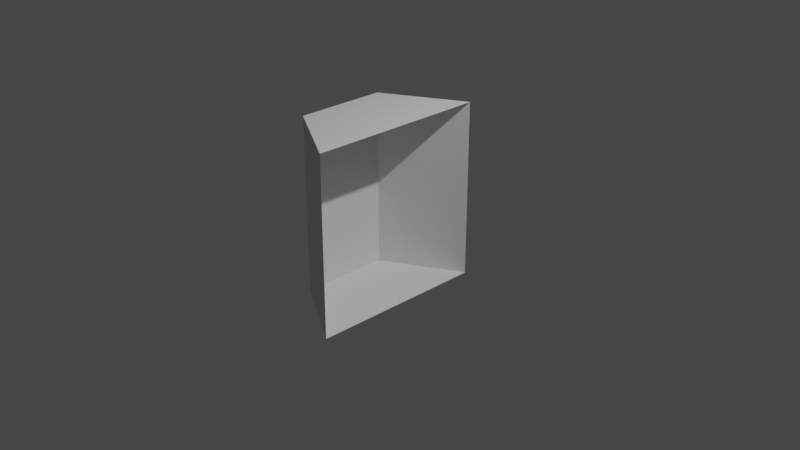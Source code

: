 # Source: HalfTube.blend  (saved by Blender 2.82.7; exported with 4.5.12 LTS)
import bpy
from mathutils import Matrix  # noqa: F401  (used for matrix-valued properties, if any)

bpy.ops.wm.read_factory_settings(use_empty=True)
scene = bpy.context.scene
scene.name = 'Scene'

# ---- collections
col_collection = bpy.data.collections.new('Collection'); scene.collection.children.link(col_collection)

# ---- world
world_world = bpy.data.worlds.new('World'); scene.world = world_world
world_world.use_nodes = True; world_world.node_tree.nodes.clear()
_N = world_world.node_tree.nodes; _L = world_world.node_tree.links
n0 = _N.new('ShaderNodeOutputWorld'); n0.name = 'World Output'; n0.location = (300, 300)
n1 = _N.new('ShaderNodeBackground'); n1.name = 'Background'; n1.location = (10, 300)
n1.inputs[0].default_value = (0.05088, 0.05088, 0.05088, 1.0)
_L.new(n1.outputs[0], n0.inputs[0])
n0.is_active_output = True
world_world.color = (0.05088, 0.05088, 0.05088)
world_world.use_sun_shadow = False
world_world.sun_shadow_jitter_overblur = 0.0

# ---- cameras
cam_camera = bpy.data.cameras.new('Camera')
cam_camera.clip_end = 100.0
cam_camera.ortho_scale = 7.314

# ---- lights
light_light = bpy.data.lights.new('Light', 'POINT')
light_light.transmission_factor = 0.0
light_light.energy = 1000.0
light_light.shadow_soft_size = 0.1
light_light.shadow_maximum_resolution = 0.006
light_light.use_absolute_resolution = True

# ---- meshes
me_cylinder = bpy.data.meshes.new('Cylinder')
me_cylinder.from_pydata([(0.0, 1.0, -1.0), (0.0, 1.0, 1.0), (-8.742e-08, -1.0, -1.0), (-8.742e-08, -1.0, 1.0), (-0.866, -0.5, -1.0), (-0.866, -0.5, 1.0), (-0.866, 0.5, -1.0), (-0.866, 0.5, 1.0)], [], [(3, 1, 7, 5), (2, 3, 5, 4), (0, 2, 4, 6), (4, 5, 7, 6), (6, 7, 1, 0)])
_uv = me_cylinder.uv_layers.new(name='UVMap')
_uv.uv.foreach_set('vector', [0.5, 1.0, -8.941e-08, 1.0, 0.1667, 1.0, 0.3333, 1.0, 0.5, 0.5, 0.5, 1.0, 0.3333, 1.0, 0.3333, 0.5, -8.941e-08, 0.5, 0.5, 0.5, 0.3333, 0.5, 0.1667, 0.5, 0.3333, 0.5, 0.3333, 1.0, 0.1667, 1.0, 0.1667, 0.5, 0.1667, 0.5, 0.1667, 1.0, -8.941e-08, 1.0, -8.941e-08, 0.5])
me_cylinder.use_remesh_fix_poles = True
me_cylinder.use_remesh_preserve_attributes = False
me_cylinder.use_mirror_vertex_groups = False
me_cylinder.update()

# ---- objects
ob_light = bpy.data.objects.new('Light', light_light)
ob_camera = bpy.data.objects.new('Camera', cam_camera)
ob_cylinder = bpy.data.objects.new('Cylinder', me_cylinder)

# ---- transforms, parenting, visibility, modifiers, constraints
ob_light.location = (4.076, 1.005, 5.904)
ob_light.rotation_euler = (0.6503, 0.05522, 1.866)
ob_light.lock_rotations_4d = False
ob_light.empty_display_type = 'ARROWS'
ob_light.color = (0.0, 0.0, 0.0, 0.0)
ob_light.lineart.crease_threshold = 0.0
ob_camera.location = (7.359, -6.926, 4.958)
ob_camera.rotation_euler = (1.109, 0.0, 0.8149)
ob_camera.lock_rotations_4d = False
ob_camera.empty_display_type = 'ARROWS'
ob_camera.color = (0.0, 0.0, 0.0, 0.0)
ob_camera.display_type = 'WIRE'
ob_camera.lineart.crease_threshold = 0.0
ob_cylinder.location = (0.0, 0.0, 0.0)
ob_cylinder.lineart.crease_threshold = 0.0

# ---- collection membership
col_collection.objects.link(ob_light)
col_collection.objects.link(ob_camera)
col_collection.objects.link(ob_cylinder)

# ---- scene / render settings (as saved in the file)
scene.camera = ob_camera
scene.frame_start = 1; scene.frame_end = 250; scene.frame_set(1)
scene.render.engine = 'BLENDER_EEVEE_NEXT'
scene.cycles.use_denoising = False
scene.cycles.samples = 128
scene.cycles.sampling_pattern = 'TABULATED_SOBOL'
scene.cycles.use_adaptive_sampling = False
scene.cycles.use_light_tree = False
scene.view_settings.view_transform = 'Filmic'
bpy.context.view_layer.update()
